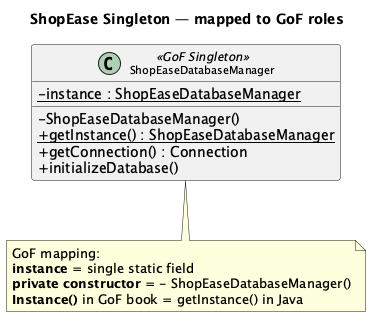

The diagram above was rendered by PlantUML. Its source (embedded in the PNG):
@startuml figure-4-3-2-singleton-class
skinparam classAttributeIconSize 0
skinparam shadowing false
skinparam classFontSize 11

title ShopEase Singleton — mapped to GoF roles

class ShopEaseDatabaseManager <<GoF Singleton>> {
  {static} - instance : ShopEaseDatabaseManager
  - ShopEaseDatabaseManager()
  {static} + getInstance() : ShopEaseDatabaseManager
  + getConnection() : Connection
  + initializeDatabase()
}

note bottom of ShopEaseDatabaseManager
  GoF mapping:
  <b>instance</b> = single static field
  <b>private constructor</b> = - ShopEaseDatabaseManager()
  <b>Instance()</b> in GoF book = getInstance() in Java
end note

@enduml